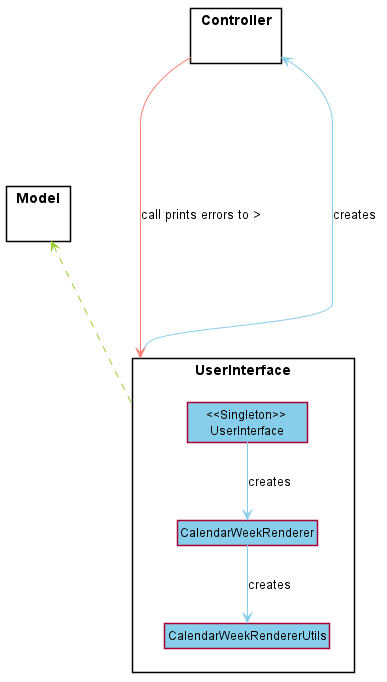

The diagram above was rendered by PlantUML. Its source (embedded in the PNG):
@startuml
skinparam Shadowing false
skinparam MinClassWidth 120
skinparam classBackgroundColor #SkyBlue
skinparam packageStyle rectangle
hide circle
hide members

package UserInterface {
    class "<<Singleton>> \nUserInterface"
    class CalendarWeekRenderer
    class CalendarWeekRendererUtils

    "<<Singleton>> \nUserInterface" -[#SkyBlue]-> CalendarWeekRenderer : creates
    CalendarWeekRenderer -[#SkyBlue][dotted]-> CalendarWeekRendererUtils : creates
}

package Model {

}

package Controller {

}

Model <..[#YellowGreen]. UserInterface
UserInterface -[#SkyBlue]--> Controller :creates
Controller -[#Salmon]----> UserInterface :call prints errors to >

@enduml